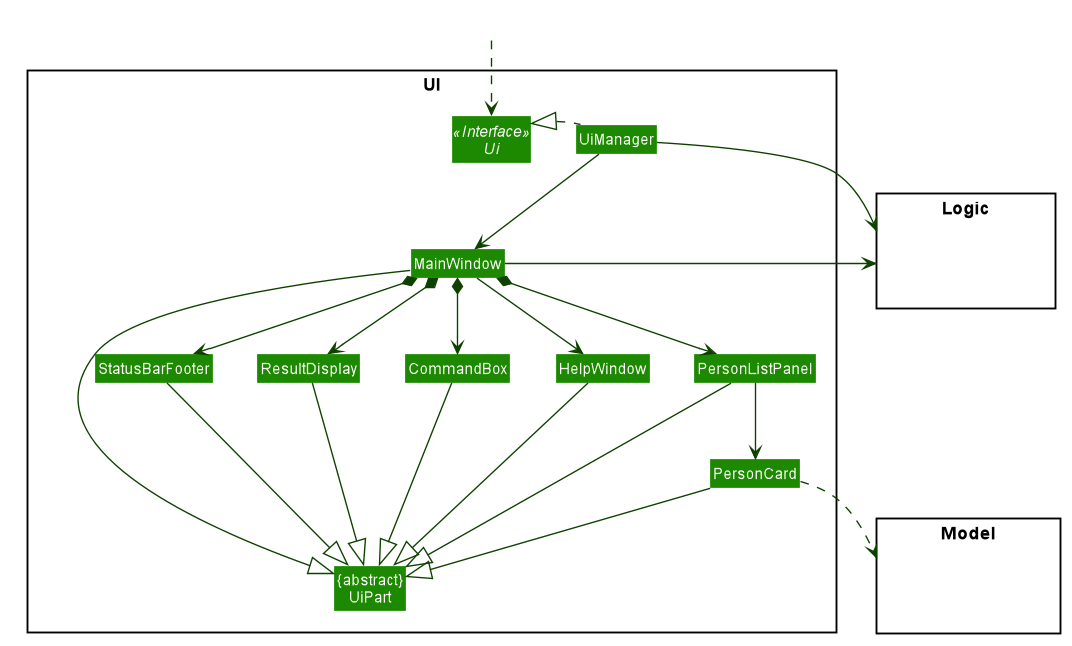

The diagram above was rendered by PlantUML. Its source (embedded in the PNG):
@startuml








skinparam BackgroundColor #FFFFFFF

skinparam Shadowing false

skinparam Class {
    FontColor #FFFFFF
    BorderThickness 1
    BorderColor #FFFFFF
    StereotypeFontColor #FFFFFF
    FontName Arial
    AttributeFontColor #FFFFFF
    AttributeFontName Arial
}

skinparam Actor {
    BorderColor #000000
    Color #000000
    FontName Arial
}

skinparam Sequence {
    MessageAlign center
    BoxFontSize 15
    BoxPadding 0
    BoxFontColor #FFFFFF
    FontName Arial
}

skinparam Participant {
    FontColor #FFFFFFF
    Padding 20
}

skinparam MinClassWidth 50
skinparam ParticipantPadding 10
skinparam Shadowing false
skinparam DefaultTextAlignment center
skinparam packageStyle Rectangle

hide footbox
hide members
hide circle
skinparam arrowThickness 1.1
skinparam arrowColor #0E4100
skinparam classBackgroundColor #1D8900

package UI <<Rectangle>>{
Interface Ui <<Interface>>
Class "{abstract}\nUiPart" as UiPart
Class UiManager
Class MainWindow
Class HelpWindow
Class ResultDisplay
Class PersonListPanel
Class PersonCard
Class StatusBarFooter
Class CommandBox
}

package Model <<Rectangle>> {
Class HiddenModel #FFFFFF
}

package Logic <<Rectangle>> {
Class HiddenLogic #FFFFFF
}

Class HiddenOutside #FFFFFF
HiddenOutside ..> Ui

UiManager .[hidden]left.|> Ui
UiManager .left.|> Ui
UiManager -down-> MainWindow
MainWindow --> HelpWindow
MainWindow *-down-> CommandBox
MainWindow *-down-> ResultDisplay
MainWindow *-down-> PersonListPanel
MainWindow *-down-> StatusBarFooter

PersonListPanel -down-> PersonCard

MainWindow -left-|> UiPart

ResultDisplay --|> UiPart
CommandBox --|> UiPart
PersonListPanel --|> UiPart
PersonCard --|> UiPart
StatusBarFooter --|> UiPart
HelpWindow -down-|> UiPart

PersonCard ..> Model
UiManager -right-> Logic
MainWindow -left-> Logic

PersonListPanel -[hidden]left- HelpWindow
HelpWindow -[hidden]left- CommandBox
CommandBox -[hidden]left- ResultDisplay
ResultDisplay -[hidden]left- StatusBarFooter

MainWindow -[hidden]-|> UiPart
@enduml